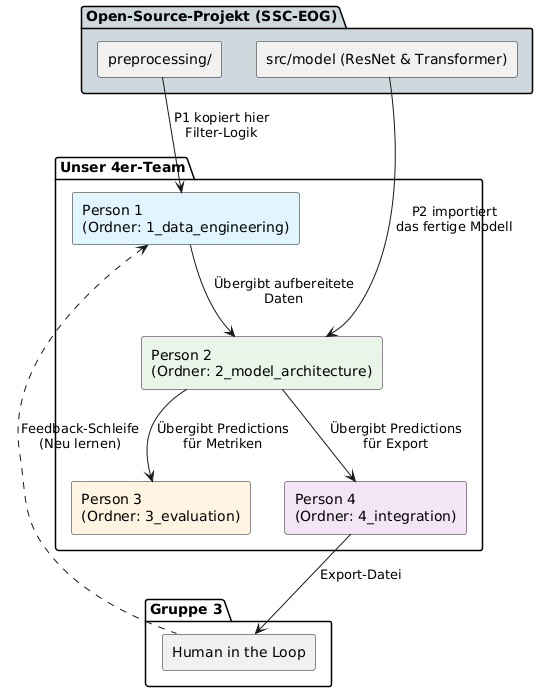

The diagram above was rendered by PlantUML. Its source (embedded in the PNG):
@startuml
skinparam componentStyle rectangle

' Erzwingt die saubere Top-Down-Ausrichtung
top to bottom direction

' 1. Ebene: Externe Quellen / Open-Source-Basis
package "Open-Source-Projekt (SSC-EOG)" #cfd8dc {
  [preprocessing/] as OSPrep
  [src/model (ResNet & Transformer)] as OSModel
}

' 2. Ebene: Das Kern-Team und die Pipeline
package "Unser 4er-Team" {
  [Person 1\n(Ordner: 1_data_engineering)] as P1 #e1f5fe
  [Person 2\n(Ordner: 2_model_architecture)] as P2 #e8f5e9
  [Person 3\n(Ordner: 3_evaluation)] as P3 #fff3e0
  [Person 4\n(Ordner: 4_integration)] as P4 #f3e5f5
}

' 3. Ebene: Endstation / Evaluation durch Menschen
package "Gruppe 3" {
  [Human in the Loop] as HIL
}

' ---- VERBINDUNGEN & FLUSS ----

' Zuflüsse aus Open-Source
OSPrep --> P1 : P1 kopiert hier\nFilter-Logik
OSModel --> P2 : P2 importiert\ndas fertige Modell

' Vertikaler Pipeline-Fluss im Team
P1 --> P2 : Übergibt aufbereitete\nDaten
P2 --> P3 : Übergibt Predictions\nfür Metriken
P2 --> P4 : Übergibt Predictions\nfür Export

' Export und die Feedback-Schleife zurück nach oben
P4 --> HIL : Export-Datei
HIL .up.> P1 : Feedback-Schleife\n(Neu lernen)
@enduml